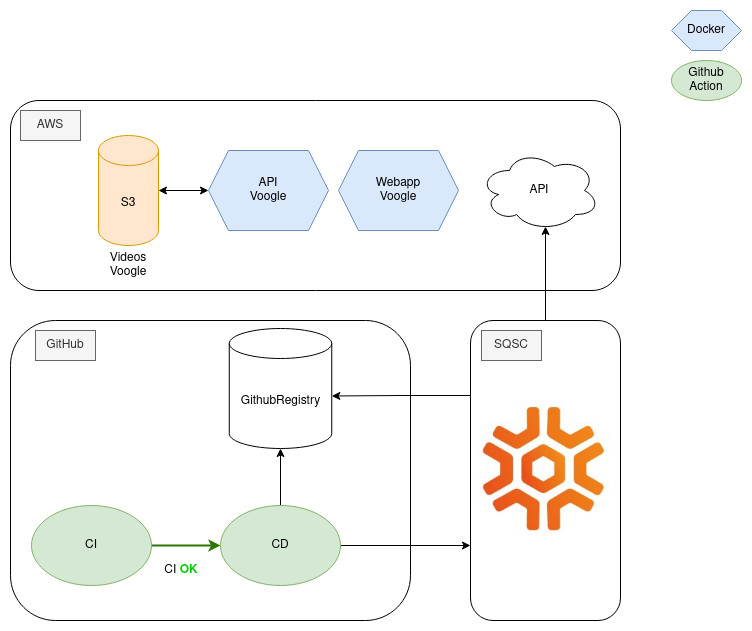

The diagram above was exported from draw.io. Its source (the exported page's mxGraphModel, read from the mxfile embedded in the PNG):
<mxGraphModel dx="1422" dy="820" grid="1" gridSize="10" guides="1" tooltips="1" connect="1" arrows="1" fold="1" page="1" pageScale="1" pageWidth="850" pageHeight="1100" math="0" shadow="0">
  <root>
    <mxCell id="0" />
    <mxCell id="1" parent="0" />
    <mxCell id="PHP87YH0GTb8CPLDxwOg-4" value="&lt;div align=&quot;left&quot;&gt;&lt;br&gt;&lt;/div&gt;" style="rounded=1;whiteSpace=wrap;html=1;" parent="1" vertex="1">
      <mxGeometry x="109" y="100" width="610" height="190" as="geometry" />
    </mxCell>
    <mxCell id="PHP87YH0GTb8CPLDxwOg-38" style="edgeStyle=orthogonalEdgeStyle;rounded=0;orthogonalLoop=1;jettySize=auto;html=1;exitX=0.5;exitY=0;exitDx=0;exitDy=0;entryX=0.55;entryY=0.95;entryDx=0;entryDy=0;entryPerimeter=0;" parent="1" source="PHP87YH0GTb8CPLDxwOg-26" target="PHP87YH0GTb8CPLDxwOg-32" edge="1">
      <mxGeometry relative="1" as="geometry" />
    </mxCell>
    <mxCell id="PHP87YH0GTb8CPLDxwOg-26" value="" style="rounded=1;whiteSpace=wrap;html=1;" parent="1" vertex="1">
      <mxGeometry x="569" y="320" width="150" height="300" as="geometry" />
    </mxCell>
    <mxCell id="PHP87YH0GTb8CPLDxwOg-1" value="&lt;div&gt;S3&lt;/div&gt;" style="shape=cylinder3;whiteSpace=wrap;html=1;boundedLbl=1;backgroundOutline=1;size=15;fillColor=#ffe6cc;strokeColor=#d79b00;" parent="1" vertex="1">
      <mxGeometry x="197" y="135" width="60" height="110" as="geometry" />
    </mxCell>
    <mxCell id="PHP87YH0GTb8CPLDxwOg-2" value="&lt;div&gt;API&lt;/div&gt;&lt;div&gt;Voogle&lt;br&gt;&lt;/div&gt;" style="shape=hexagon;perimeter=hexagonPerimeter2;whiteSpace=wrap;html=1;fixedSize=1;fillColor=#dae8fc;strokeColor=#6c8ebf;" parent="1" vertex="1">
      <mxGeometry x="307" y="150" width="120" height="80" as="geometry" />
    </mxCell>
    <mxCell id="PHP87YH0GTb8CPLDxwOg-3" value="&lt;div&gt;Webapp&lt;/div&gt;&lt;div&gt;Voogle&lt;/div&gt;" style="shape=hexagon;perimeter=hexagonPerimeter2;whiteSpace=wrap;html=1;fixedSize=1;fillColor=#dae8fc;strokeColor=#6c8ebf;" parent="1" vertex="1">
      <mxGeometry x="437" y="150" width="120" height="80" as="geometry" />
    </mxCell>
    <mxCell id="PHP87YH0GTb8CPLDxwOg-5" value="AWS" style="text;html=1;strokeColor=#666666;fillColor=#f5f5f5;align=center;verticalAlign=middle;whiteSpace=wrap;rounded=0;fontColor=#333333;" parent="1" vertex="1">
      <mxGeometry x="119" y="110" width="60" height="30" as="geometry" />
    </mxCell>
    <mxCell id="PHP87YH0GTb8CPLDxwOg-6" value="" style="rounded=1;whiteSpace=wrap;html=1;" parent="1" vertex="1">
      <mxGeometry x="109" y="320" width="400" height="300" as="geometry" />
    </mxCell>
    <mxCell id="PHP87YH0GTb8CPLDxwOg-7" value="GitHub" style="text;html=1;strokeColor=#666666;fillColor=#f5f5f5;align=center;verticalAlign=middle;whiteSpace=wrap;rounded=0;fontColor=#333333;" parent="1" vertex="1">
      <mxGeometry x="134" y="330" width="60" height="30" as="geometry" />
    </mxCell>
    <mxCell id="DqCTDMjpFuqBzfT9Vq-S-1" style="edgeStyle=orthogonalEdgeStyle;rounded=0;orthogonalLoop=1;jettySize=auto;html=1;exitX=1;exitY=0.5;exitDx=0;exitDy=0;entryX=0;entryY=0.5;entryDx=0;entryDy=0;fillColor=#60a917;strokeColor=#2D7600;strokeWidth=2;fontColor=#00CC00;" edge="1" parent="1" source="PHP87YH0GTb8CPLDxwOg-8" target="PHP87YH0GTb8CPLDxwOg-9">
      <mxGeometry relative="1" as="geometry" />
    </mxCell>
    <mxCell id="PHP87YH0GTb8CPLDxwOg-8" value="CI" style="ellipse;whiteSpace=wrap;html=1;fillColor=#d5e8d4;strokeColor=#82b366;" parent="1" vertex="1">
      <mxGeometry x="130" y="505" width="120" height="80" as="geometry" />
    </mxCell>
    <mxCell id="PHP87YH0GTb8CPLDxwOg-21" style="edgeStyle=orthogonalEdgeStyle;rounded=0;orthogonalLoop=1;jettySize=auto;html=1;exitX=0.5;exitY=0;exitDx=0;exitDy=0;entryX=0.5;entryY=1;entryDx=0;entryDy=0;entryPerimeter=0;" parent="1" source="PHP87YH0GTb8CPLDxwOg-9" target="PHP87YH0GTb8CPLDxwOg-20" edge="1">
      <mxGeometry relative="1" as="geometry" />
    </mxCell>
    <mxCell id="zhzP5jYT7wbLpTY8Gr63-4" style="edgeStyle=orthogonalEdgeStyle;rounded=0;orthogonalLoop=1;jettySize=auto;html=1;exitX=1;exitY=0.5;exitDx=0;exitDy=0;entryX=0;entryY=0.75;entryDx=0;entryDy=0;" parent="1" source="PHP87YH0GTb8CPLDxwOg-9" target="PHP87YH0GTb8CPLDxwOg-26" edge="1">
      <mxGeometry relative="1" as="geometry" />
    </mxCell>
    <mxCell id="PHP87YH0GTb8CPLDxwOg-9" value="CD" style="ellipse;whiteSpace=wrap;html=1;fillColor=#d5e8d4;strokeColor=#82b366;" parent="1" vertex="1">
      <mxGeometry x="319" y="505" width="120" height="80" as="geometry" />
    </mxCell>
    <mxCell id="PHP87YH0GTb8CPLDxwOg-14" value="Docker" style="shape=hexagon;perimeter=hexagonPerimeter2;whiteSpace=wrap;html=1;fixedSize=1;fillColor=#dae8fc;strokeColor=#6c8ebf;" parent="1" vertex="1">
      <mxGeometry x="770" y="10" width="70" height="40" as="geometry" />
    </mxCell>
    <mxCell id="PHP87YH0GTb8CPLDxwOg-15" value="Github Action" style="ellipse;whiteSpace=wrap;html=1;fillColor=#d5e8d4;strokeColor=#82b366;" parent="1" vertex="1">
      <mxGeometry x="770" y="60" width="70" height="40" as="geometry" />
    </mxCell>
    <mxCell id="PHP87YH0GTb8CPLDxwOg-20" value="GithubRegistry" style="shape=cylinder3;whiteSpace=wrap;html=1;boundedLbl=1;backgroundOutline=1;size=15;" parent="1" vertex="1">
      <mxGeometry x="327.75" y="328" width="102.5" height="120" as="geometry" />
    </mxCell>
    <mxCell id="PHP87YH0GTb8CPLDxwOg-24" value="Videos Voogle" style="text;html=1;strokeColor=none;fillColor=none;align=center;verticalAlign=middle;whiteSpace=wrap;rounded=0;" parent="1" vertex="1">
      <mxGeometry x="197" y="250" width="60" height="30" as="geometry" />
    </mxCell>
    <mxCell id="PHP87YH0GTb8CPLDxwOg-27" value="SQSC" style="text;html=1;strokeColor=#666666;fillColor=#f5f5f5;align=center;verticalAlign=middle;whiteSpace=wrap;rounded=0;fontColor=#333333;" parent="1" vertex="1">
      <mxGeometry x="580" y="330" width="60" height="30" as="geometry" />
    </mxCell>
    <mxCell id="PHP87YH0GTb8CPLDxwOg-32" value="&lt;div&gt;API&lt;/div&gt;" style="ellipse;shape=cloud;whiteSpace=wrap;html=1;" parent="1" vertex="1">
      <mxGeometry x="578" y="150" width="120" height="80" as="geometry" />
    </mxCell>
    <mxCell id="PHP87YH0GTb8CPLDxwOg-37" style="edgeStyle=orthogonalEdgeStyle;rounded=0;orthogonalLoop=1;jettySize=auto;html=1;exitX=0;exitY=0.25;exitDx=0;exitDy=0;entryX=1;entryY=0;entryDx=0;entryDy=67.5;entryPerimeter=0;" parent="1" source="PHP87YH0GTb8CPLDxwOg-26" target="PHP87YH0GTb8CPLDxwOg-20" edge="1">
      <mxGeometry relative="1" as="geometry" />
    </mxCell>
    <mxCell id="PHP87YH0GTb8CPLDxwOg-41" value="" style="endArrow=classic;startArrow=classic;html=1;rounded=0;entryX=0;entryY=0.5;entryDx=0;entryDy=0;exitX=1;exitY=0.5;exitDx=0;exitDy=0;exitPerimeter=0;" parent="1" source="PHP87YH0GTb8CPLDxwOg-1" target="PHP87YH0GTb8CPLDxwOg-2" edge="1">
      <mxGeometry width="50" height="50" relative="1" as="geometry">
        <mxPoint x="367" y="400" as="sourcePoint" />
        <mxPoint x="417" y="350" as="targetPoint" />
      </mxGeometry>
    </mxCell>
    <mxCell id="zhzP5jYT7wbLpTY8Gr63-1" value="" style="shape=image;verticalLabelPosition=bottom;verticalAlign=top;imageAspect=0;aspect=fixed;image=data:image/jpeg,(base64 omitted: 13020 chars)" parent="1" vertex="1">
      <mxGeometry x="574" y="400" width="140" height="140" as="geometry" />
    </mxCell>
    <mxCell id="DqCTDMjpFuqBzfT9Vq-S-2" value="CI &lt;font color=&quot;#00CC00&quot;&gt;&lt;b&gt;OK&lt;/b&gt;&lt;/font&gt;" style="text;html=1;strokeColor=none;fillColor=none;align=center;verticalAlign=middle;whiteSpace=wrap;rounded=0;" vertex="1" parent="1">
      <mxGeometry x="250" y="555" width="60" height="30" as="geometry" />
    </mxCell>
  </root>
</mxGraphModel>